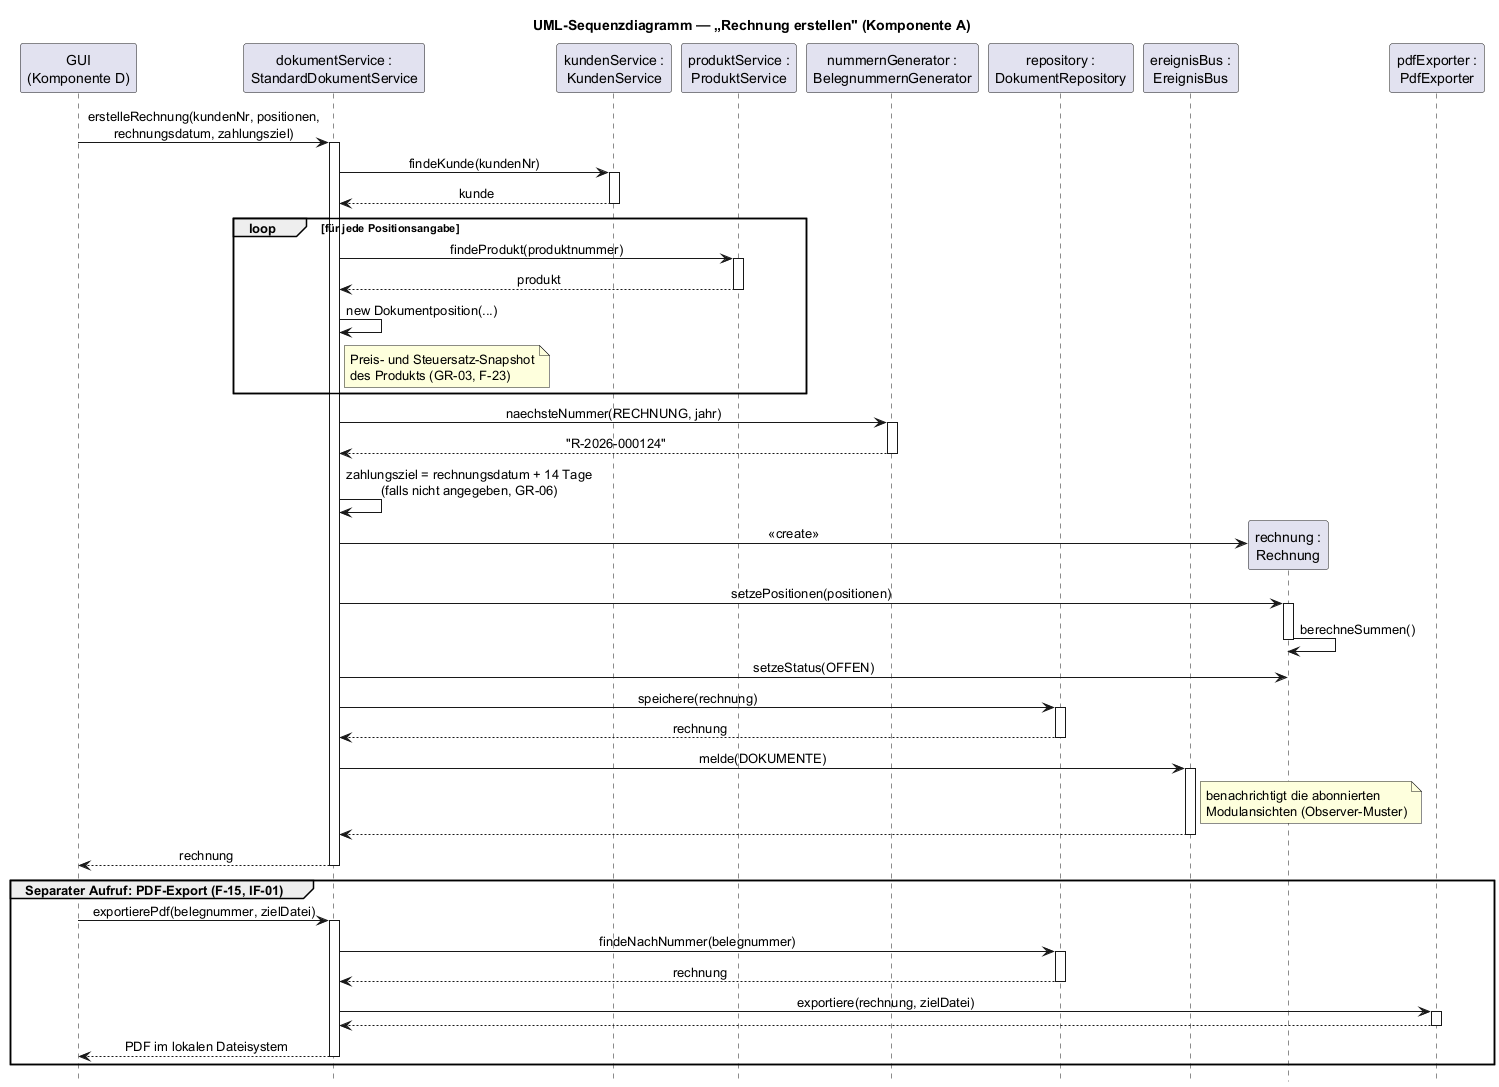

The diagram above was rendered by PlantUML. Its source (embedded in the PNG):
@startuml sequenz_rechnung_erstellen
' UML-Sequenzdiagramm "Rechnung erstellen" (Pflichtenheft Teil A, Abschnitt 7.2)
' Ablauf gemäß StandardDokumentService.erstelleRechnung(...) und exportierePdf(...).

skinparam shadowing false
skinparam sequenceMessageAlign center
hide footbox

title UML-Sequenzdiagramm — „Rechnung erstellen" (Komponente A)

participant "GUI\n(Komponente D)" as GUI
participant "dokumentService :\nStandardDokumentService" as DS
participant "kundenService :\nKundenService" as KS
participant "produktService :\nProduktService" as PS
participant "nummernGenerator :\nBelegnummernGenerator" as NG
participant "repository :\nDokumentRepository" as REPO
participant "ereignisBus :\nEreignisBus" as EB

GUI -> DS : erstelleRechnung(kundenNr, positionen,\nrechnungsdatum, zahlungsziel)
activate DS

DS -> KS : findeKunde(kundenNr)
activate KS
KS --> DS : kunde
deactivate KS

loop für jede Positionsangabe
  DS -> PS : findeProdukt(produktnummer)
  activate PS
  PS --> DS : produkt
  deactivate PS
  DS -> DS : new Dokumentposition(...)
  note right of DS : Preis- und Steuersatz-Snapshot\ndes Produkts (GR-03, F-23)
end

DS -> NG : naechsteNummer(RECHNUNG, jahr)
activate NG
NG --> DS : "R-2026-000124"
deactivate NG

DS -> DS : zahlungsziel = rechnungsdatum + 14 Tage\n(falls nicht angegeben, GR-06)

create participant "rechnung :\nRechnung" as R
DS -> R : «create»
DS -> R : setzePositionen(positionen)
activate R
R -> R : berechneSummen()
deactivate R
DS -> R : setzeStatus(OFFEN)

DS -> REPO : speichere(rechnung)
activate REPO
REPO --> DS : rechnung
deactivate REPO

DS -> EB : melde(DOKUMENTE)
activate EB
note right of EB : benachrichtigt die abonnierten\nModulansichten (Observer-Muster)
EB --> DS
deactivate EB

DS --> GUI : rechnung
deactivate DS

group Separater Aufruf: PDF-Export (F-15, IF-01)
  participant "pdfExporter :\nPdfExporter" as PDF
  GUI -> DS : exportierePdf(belegnummer, zielDatei)
  activate DS
  DS -> REPO : findeNachNummer(belegnummer)
  activate REPO
  REPO --> DS : rechnung
  deactivate REPO
  DS -> PDF : exportiere(rechnung, zielDatei)
  activate PDF
  PDF --> DS
  deactivate PDF
  DS --> GUI : PDF im lokalen Dateisystem
  deactivate DS
end

@enduml